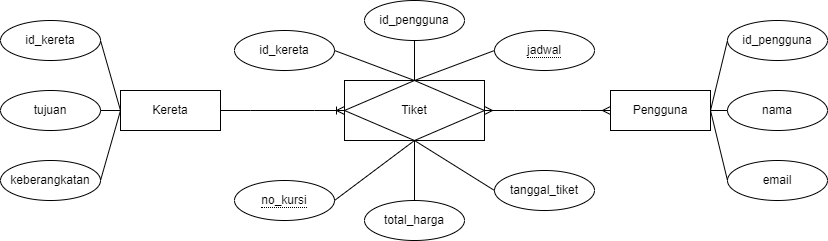

The diagram above was exported from draw.io. Its source (the exported page's mxGraphModel, read from the mxfile embedded in the PNG):
<mxGraphModel dx="880" dy="462" grid="1" gridSize="10" guides="1" tooltips="1" connect="1" arrows="1" fold="1" page="1" pageScale="1" pageWidth="827" pageHeight="1169" math="0" shadow="0">
  <root>
    <mxCell id="WIyWlLk6GJQsqaUBKTNV-0" />
    <mxCell id="WIyWlLk6GJQsqaUBKTNV-1" parent="WIyWlLk6GJQsqaUBKTNV-0" />
    <mxCell id="WopioJ8FkLEA-6eSSuMb-0" value="Pengguna" style="whiteSpace=wrap;html=1;align=center;" vertex="1" parent="WIyWlLk6GJQsqaUBKTNV-1">
      <mxGeometry x="610" y="180" width="100" height="40" as="geometry" />
    </mxCell>
    <mxCell id="WopioJ8FkLEA-6eSSuMb-1" value="Kereta" style="whiteSpace=wrap;html=1;align=center;" vertex="1" parent="WIyWlLk6GJQsqaUBKTNV-1">
      <mxGeometry x="120" y="180" width="100" height="40" as="geometry" />
    </mxCell>
    <mxCell id="WopioJ8FkLEA-6eSSuMb-3" value="id_pengguna" style="ellipse;whiteSpace=wrap;html=1;align=center;" vertex="1" parent="WIyWlLk6GJQsqaUBKTNV-1">
      <mxGeometry x="727" y="110" width="100" height="40" as="geometry" />
    </mxCell>
    <mxCell id="WopioJ8FkLEA-6eSSuMb-4" value="nama" style="ellipse;whiteSpace=wrap;html=1;align=center;" vertex="1" parent="WIyWlLk6GJQsqaUBKTNV-1">
      <mxGeometry x="727" y="180" width="100" height="40" as="geometry" />
    </mxCell>
    <mxCell id="WopioJ8FkLEA-6eSSuMb-5" value="email" style="ellipse;whiteSpace=wrap;html=1;align=center;" vertex="1" parent="WIyWlLk6GJQsqaUBKTNV-1">
      <mxGeometry x="727" y="250" width="100" height="40" as="geometry" />
    </mxCell>
    <mxCell id="WopioJ8FkLEA-6eSSuMb-6" value="id_kereta" style="ellipse;whiteSpace=wrap;html=1;align=center;" vertex="1" parent="WIyWlLk6GJQsqaUBKTNV-1">
      <mxGeometry x="234" y="120" width="100" height="40" as="geometry" />
    </mxCell>
    <mxCell id="WopioJ8FkLEA-6eSSuMb-7" value="tujuan" style="ellipse;whiteSpace=wrap;html=1;align=center;" vertex="1" parent="WIyWlLk6GJQsqaUBKTNV-1">
      <mxGeometry y="180" width="100" height="40" as="geometry" />
    </mxCell>
    <mxCell id="WopioJ8FkLEA-6eSSuMb-9" value="Tiket" style="shape=associativeEntity;whiteSpace=wrap;html=1;align=center;" vertex="1" parent="WIyWlLk6GJQsqaUBKTNV-1">
      <mxGeometry x="344" y="170" width="140" height="60" as="geometry" />
    </mxCell>
    <mxCell id="WopioJ8FkLEA-6eSSuMb-10" value="tanggal_tiket" style="ellipse;whiteSpace=wrap;html=1;align=center;" vertex="1" parent="WIyWlLk6GJQsqaUBKTNV-1">
      <mxGeometry x="494" y="260" width="100" height="40" as="geometry" />
    </mxCell>
    <mxCell id="WopioJ8FkLEA-6eSSuMb-11" value="total_harga" style="ellipse;whiteSpace=wrap;html=1;align=center;" vertex="1" parent="WIyWlLk6GJQsqaUBKTNV-1">
      <mxGeometry x="364" y="290" width="100" height="40" as="geometry" />
    </mxCell>
    <mxCell id="WopioJ8FkLEA-6eSSuMb-12" value="&lt;span style=&quot;border-bottom: 1px dotted&quot;&gt;jadwal&lt;/span&gt;" style="ellipse;whiteSpace=wrap;html=1;align=center;" vertex="1" parent="WIyWlLk6GJQsqaUBKTNV-1">
      <mxGeometry x="494" y="120" width="100" height="40" as="geometry" />
    </mxCell>
    <mxCell id="WopioJ8FkLEA-6eSSuMb-13" value="&lt;span style=&quot;border-bottom: 1px dotted&quot;&gt;no_kursi&lt;/span&gt;" style="ellipse;whiteSpace=wrap;html=1;align=center;" vertex="1" parent="WIyWlLk6GJQsqaUBKTNV-1">
      <mxGeometry x="234" y="270" width="100" height="40" as="geometry" />
    </mxCell>
    <mxCell id="WopioJ8FkLEA-6eSSuMb-14" value="id_pengguna" style="ellipse;whiteSpace=wrap;html=1;align=center;" vertex="1" parent="WIyWlLk6GJQsqaUBKTNV-1">
      <mxGeometry x="364" y="90" width="100" height="40" as="geometry" />
    </mxCell>
    <mxCell id="WopioJ8FkLEA-6eSSuMb-15" value="id_kereta" style="ellipse;whiteSpace=wrap;html=1;align=center;" vertex="1" parent="WIyWlLk6GJQsqaUBKTNV-1">
      <mxGeometry y="110" width="100" height="40" as="geometry" />
    </mxCell>
    <mxCell id="WopioJ8FkLEA-6eSSuMb-17" value="keberangkatan" style="ellipse;whiteSpace=wrap;html=1;align=center;" vertex="1" parent="WIyWlLk6GJQsqaUBKTNV-1">
      <mxGeometry y="250" width="100" height="40" as="geometry" />
    </mxCell>
    <mxCell id="WopioJ8FkLEA-6eSSuMb-19" value="" style="edgeStyle=entityRelationEdgeStyle;fontSize=12;html=1;endArrow=ERmany;startArrow=ERmany;rounded=0;entryX=0;entryY=0.5;entryDx=0;entryDy=0;exitX=1;exitY=0.5;exitDx=0;exitDy=0;" edge="1" parent="WIyWlLk6GJQsqaUBKTNV-1" source="WopioJ8FkLEA-6eSSuMb-9" target="WopioJ8FkLEA-6eSSuMb-0">
      <mxGeometry width="100" height="100" relative="1" as="geometry">
        <mxPoint x="340" y="330" as="sourcePoint" />
        <mxPoint x="440" y="230" as="targetPoint" />
      </mxGeometry>
    </mxCell>
    <mxCell id="WopioJ8FkLEA-6eSSuMb-20" value="" style="edgeStyle=entityRelationEdgeStyle;fontSize=12;html=1;endArrow=ERoneToMany;rounded=0;exitX=1;exitY=0.5;exitDx=0;exitDy=0;entryX=0;entryY=0.5;entryDx=0;entryDy=0;" edge="1" parent="WIyWlLk6GJQsqaUBKTNV-1" source="WopioJ8FkLEA-6eSSuMb-1" target="WopioJ8FkLEA-6eSSuMb-9">
      <mxGeometry width="100" height="100" relative="1" as="geometry">
        <mxPoint x="340" y="330" as="sourcePoint" />
        <mxPoint x="440" y="230" as="targetPoint" />
      </mxGeometry>
    </mxCell>
    <mxCell id="WopioJ8FkLEA-6eSSuMb-21" value="" style="endArrow=none;html=1;rounded=0;entryX=0;entryY=0.5;entryDx=0;entryDy=0;exitX=1;exitY=0.5;exitDx=0;exitDy=0;" edge="1" parent="WIyWlLk6GJQsqaUBKTNV-1" source="WopioJ8FkLEA-6eSSuMb-0" target="WopioJ8FkLEA-6eSSuMb-4">
      <mxGeometry relative="1" as="geometry">
        <mxPoint x="494" y="390" as="sourcePoint" />
        <mxPoint x="654" y="390" as="targetPoint" />
      </mxGeometry>
    </mxCell>
    <mxCell id="WopioJ8FkLEA-6eSSuMb-22" value="" style="endArrow=none;html=1;rounded=0;entryX=0;entryY=0.5;entryDx=0;entryDy=0;exitX=1;exitY=0.5;exitDx=0;exitDy=0;" edge="1" parent="WIyWlLk6GJQsqaUBKTNV-1" source="WopioJ8FkLEA-6eSSuMb-0" target="WopioJ8FkLEA-6eSSuMb-5">
      <mxGeometry relative="1" as="geometry">
        <mxPoint x="560" y="260" as="sourcePoint" />
        <mxPoint x="720" y="260" as="targetPoint" />
      </mxGeometry>
    </mxCell>
    <mxCell id="WopioJ8FkLEA-6eSSuMb-23" value="" style="endArrow=none;html=1;rounded=0;entryX=0;entryY=0.5;entryDx=0;entryDy=0;exitX=1;exitY=0.5;exitDx=0;exitDy=0;" edge="1" parent="WIyWlLk6GJQsqaUBKTNV-1" source="WopioJ8FkLEA-6eSSuMb-0" target="WopioJ8FkLEA-6eSSuMb-3">
      <mxGeometry relative="1" as="geometry">
        <mxPoint x="330" y="300" as="sourcePoint" />
        <mxPoint x="490" y="300" as="targetPoint" />
      </mxGeometry>
    </mxCell>
    <mxCell id="WopioJ8FkLEA-6eSSuMb-24" value="" style="endArrow=none;html=1;rounded=0;entryX=1;entryY=0.5;entryDx=0;entryDy=0;exitX=0;exitY=0.5;exitDx=0;exitDy=0;" edge="1" parent="WIyWlLk6GJQsqaUBKTNV-1" source="WopioJ8FkLEA-6eSSuMb-1" target="WopioJ8FkLEA-6eSSuMb-7">
      <mxGeometry relative="1" as="geometry">
        <mxPoint x="340" y="310" as="sourcePoint" />
        <mxPoint x="500" y="310" as="targetPoint" />
      </mxGeometry>
    </mxCell>
    <mxCell id="WopioJ8FkLEA-6eSSuMb-25" value="" style="endArrow=none;html=1;rounded=0;entryX=1;entryY=0.5;entryDx=0;entryDy=0;exitX=0;exitY=0.5;exitDx=0;exitDy=0;" edge="1" parent="WIyWlLk6GJQsqaUBKTNV-1" source="WopioJ8FkLEA-6eSSuMb-1" target="WopioJ8FkLEA-6eSSuMb-17">
      <mxGeometry relative="1" as="geometry">
        <mxPoint x="350" y="320" as="sourcePoint" />
        <mxPoint x="510" y="320" as="targetPoint" />
      </mxGeometry>
    </mxCell>
    <mxCell id="WopioJ8FkLEA-6eSSuMb-26" value="" style="endArrow=none;html=1;rounded=0;entryX=1;entryY=0.5;entryDx=0;entryDy=0;" edge="1" parent="WIyWlLk6GJQsqaUBKTNV-1" target="WopioJ8FkLEA-6eSSuMb-15">
      <mxGeometry relative="1" as="geometry">
        <mxPoint x="120" y="200" as="sourcePoint" />
        <mxPoint x="520" y="330" as="targetPoint" />
      </mxGeometry>
    </mxCell>
    <mxCell id="WopioJ8FkLEA-6eSSuMb-29" value="" style="endArrow=none;html=1;rounded=0;entryX=0.5;entryY=1;entryDx=0;entryDy=0;exitX=0.5;exitY=0;exitDx=0;exitDy=0;" edge="1" parent="WIyWlLk6GJQsqaUBKTNV-1" source="WopioJ8FkLEA-6eSSuMb-9" target="WopioJ8FkLEA-6eSSuMb-14">
      <mxGeometry relative="1" as="geometry">
        <mxPoint x="310" y="280" as="sourcePoint" />
        <mxPoint x="470" y="280" as="targetPoint" />
      </mxGeometry>
    </mxCell>
    <mxCell id="WopioJ8FkLEA-6eSSuMb-30" value="" style="endArrow=none;html=1;rounded=0;entryX=0;entryY=0.5;entryDx=0;entryDy=0;exitX=0.5;exitY=0;exitDx=0;exitDy=0;" edge="1" parent="WIyWlLk6GJQsqaUBKTNV-1" source="WopioJ8FkLEA-6eSSuMb-9" target="WopioJ8FkLEA-6eSSuMb-12">
      <mxGeometry relative="1" as="geometry">
        <mxPoint x="370" y="340" as="sourcePoint" />
        <mxPoint x="530" y="340" as="targetPoint" />
      </mxGeometry>
    </mxCell>
    <mxCell id="WopioJ8FkLEA-6eSSuMb-31" value="" style="endArrow=none;html=1;rounded=0;entryX=1;entryY=0.5;entryDx=0;entryDy=0;exitX=0.5;exitY=0;exitDx=0;exitDy=0;" edge="1" parent="WIyWlLk6GJQsqaUBKTNV-1" source="WopioJ8FkLEA-6eSSuMb-9" target="WopioJ8FkLEA-6eSSuMb-6">
      <mxGeometry relative="1" as="geometry">
        <mxPoint x="380" y="350" as="sourcePoint" />
        <mxPoint x="540" y="350" as="targetPoint" />
      </mxGeometry>
    </mxCell>
    <mxCell id="WopioJ8FkLEA-6eSSuMb-32" value="" style="endArrow=none;html=1;rounded=0;entryX=0.5;entryY=1;entryDx=0;entryDy=0;exitX=0.5;exitY=0;exitDx=0;exitDy=0;" edge="1" parent="WIyWlLk6GJQsqaUBKTNV-1" source="WopioJ8FkLEA-6eSSuMb-11" target="WopioJ8FkLEA-6eSSuMb-9">
      <mxGeometry relative="1" as="geometry">
        <mxPoint x="390" y="360" as="sourcePoint" />
        <mxPoint x="550" y="360" as="targetPoint" />
      </mxGeometry>
    </mxCell>
    <mxCell id="WopioJ8FkLEA-6eSSuMb-33" value="" style="endArrow=none;html=1;rounded=0;entryX=0;entryY=0.5;entryDx=0;entryDy=0;exitX=0.5;exitY=1;exitDx=0;exitDy=0;" edge="1" parent="WIyWlLk6GJQsqaUBKTNV-1" source="WopioJ8FkLEA-6eSSuMb-9" target="WopioJ8FkLEA-6eSSuMb-10">
      <mxGeometry relative="1" as="geometry">
        <mxPoint x="400" y="370" as="sourcePoint" />
        <mxPoint x="560" y="370" as="targetPoint" />
      </mxGeometry>
    </mxCell>
    <mxCell id="WopioJ8FkLEA-6eSSuMb-34" value="" style="endArrow=none;html=1;rounded=0;entryX=0.5;entryY=1;entryDx=0;entryDy=0;exitX=1;exitY=0.5;exitDx=0;exitDy=0;" edge="1" parent="WIyWlLk6GJQsqaUBKTNV-1" source="WopioJ8FkLEA-6eSSuMb-13" target="WopioJ8FkLEA-6eSSuMb-9">
      <mxGeometry relative="1" as="geometry">
        <mxPoint x="410" y="380" as="sourcePoint" />
        <mxPoint x="570" y="380" as="targetPoint" />
      </mxGeometry>
    </mxCell>
  </root>
</mxGraphModel>